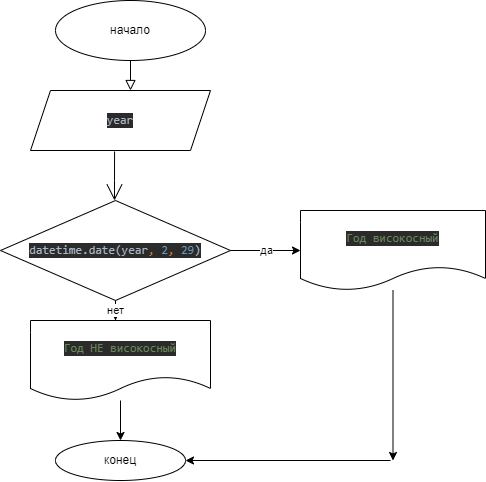

The diagram above was exported from draw.io. Its source (the exported page's mxGraphModel, read from the mxfile embedded in the PNG):
<mxGraphModel dx="770" dy="600" grid="1" gridSize="10" guides="1" tooltips="1" connect="1" arrows="1" fold="1" page="1" pageScale="1" pageWidth="827" pageHeight="1169" math="0" shadow="0">
  <root>
    <mxCell id="WIyWlLk6GJQsqaUBKTNV-0" />
    <mxCell id="WIyWlLk6GJQsqaUBKTNV-1" parent="WIyWlLk6GJQsqaUBKTNV-0" />
    <mxCell id="WIyWlLk6GJQsqaUBKTNV-2" value="" style="rounded=0;html=1;jettySize=auto;orthogonalLoop=1;fontSize=11;endArrow=block;endFill=0;endSize=8;strokeWidth=1;shadow=0;labelBackgroundColor=none;edgeStyle=orthogonalEdgeStyle;" parent="WIyWlLk6GJQsqaUBKTNV-1" edge="1">
      <mxGeometry relative="1" as="geometry">
        <mxPoint x="220" y="120" as="sourcePoint" />
        <mxPoint x="220" y="170" as="targetPoint" />
      </mxGeometry>
    </mxCell>
    <mxCell id="4XrlgHcL5edWBOwhJTZR-0" value="начало" style="ellipse;whiteSpace=wrap;html=1;hachureGap=4;" parent="WIyWlLk6GJQsqaUBKTNV-1" vertex="1">
      <mxGeometry x="145" y="80" width="150" height="60" as="geometry" />
    </mxCell>
    <mxCell id="4XrlgHcL5edWBOwhJTZR-1" value="&lt;pre style=&quot;background-color: #2b2b2b ; color: #a9b7c6 ; font-family: &amp;#34;jetbrains mono&amp;#34; , monospace ; font-size: 9 8pt&quot;&gt;&lt;pre style=&quot;font-family: &amp;#34;jetbrains mono&amp;#34; , monospace&quot;&gt;&lt;pre style=&quot;font-family: &amp;#34;jetbrains mono&amp;#34; , monospace&quot;&gt;&lt;pre style=&quot;font-family: &amp;#34;jetbrains mono&amp;#34; , monospace&quot;&gt;&lt;pre style=&quot;font-family: &amp;#34;jetbrains mono&amp;#34; , monospace&quot;&gt;year&lt;/pre&gt;&lt;/pre&gt;&lt;/pre&gt;&lt;/pre&gt;&lt;/pre&gt;" style="shape=parallelogram;perimeter=parallelogramPerimeter;whiteSpace=wrap;html=1;fixedSize=1;hachureGap=4;" parent="WIyWlLk6GJQsqaUBKTNV-1" vertex="1">
      <mxGeometry x="120" y="170" width="180" height="60" as="geometry" />
    </mxCell>
    <mxCell id="4XrlgHcL5edWBOwhJTZR-3" value="конец" style="ellipse;whiteSpace=wrap;html=1;hachureGap=4;" parent="WIyWlLk6GJQsqaUBKTNV-1" vertex="1">
      <mxGeometry x="145" y="520" width="130" height="40" as="geometry" />
    </mxCell>
    <mxCell id="4XrlgHcL5edWBOwhJTZR-9" value="" style="edgeStyle=none;curved=1;rounded=0;orthogonalLoop=1;jettySize=auto;html=1;endArrow=open;startSize=14;endSize=14;sourcePerimeterSpacing=8;targetPerimeterSpacing=8;exitX=0.467;exitY=1.017;exitDx=0;exitDy=0;exitPerimeter=0;" parent="WIyWlLk6GJQsqaUBKTNV-1" edge="1" source="4XrlgHcL5edWBOwhJTZR-1">
      <mxGeometry relative="1" as="geometry">
        <mxPoint x="220" y="252" as="sourcePoint" />
        <mxPoint x="204" y="280" as="targetPoint" />
        <Array as="points">
          <mxPoint x="204" y="260" />
        </Array>
      </mxGeometry>
    </mxCell>
    <mxCell id="4lLldS9lO4eBOghqdy6T-2" value="да" style="edgeStyle=orthogonalEdgeStyle;rounded=0;orthogonalLoop=1;jettySize=auto;html=1;" edge="1" parent="WIyWlLk6GJQsqaUBKTNV-1" source="4lLldS9lO4eBOghqdy6T-0" target="4lLldS9lO4eBOghqdy6T-1">
      <mxGeometry relative="1" as="geometry" />
    </mxCell>
    <mxCell id="4lLldS9lO4eBOghqdy6T-6" value="нет" style="edgeStyle=orthogonalEdgeStyle;rounded=0;orthogonalLoop=1;jettySize=auto;html=1;" edge="1" parent="WIyWlLk6GJQsqaUBKTNV-1" source="4lLldS9lO4eBOghqdy6T-0">
      <mxGeometry relative="1" as="geometry">
        <mxPoint x="205.0000000000001" y="400.0000000000001" as="targetPoint" />
      </mxGeometry>
    </mxCell>
    <mxCell id="4lLldS9lO4eBOghqdy6T-0" value="&lt;pre style=&quot;background-color: #2b2b2b ; color: #a9b7c6 ; font-family: &amp;#34;jetbrains mono&amp;#34; , monospace ; font-size: 9 8pt&quot;&gt;&lt;pre style=&quot;font-family: &amp;#34;jetbrains mono&amp;#34; , monospace&quot;&gt;datetime.date(year&lt;span style=&quot;color: #cc7832&quot;&gt;, &lt;/span&gt;&lt;span style=&quot;color: #6897bb&quot;&gt;2&lt;/span&gt;&lt;span style=&quot;color: #cc7832&quot;&gt;, &lt;/span&gt;&lt;span style=&quot;color: #6897bb&quot;&gt;29&lt;/span&gt;)&lt;/pre&gt;&lt;/pre&gt;" style="rhombus;whiteSpace=wrap;html=1;" vertex="1" parent="WIyWlLk6GJQsqaUBKTNV-1">
      <mxGeometry x="90" y="280" width="230" height="100" as="geometry" />
    </mxCell>
    <mxCell id="4lLldS9lO4eBOghqdy6T-29" style="edgeStyle=orthogonalEdgeStyle;rounded=0;orthogonalLoop=1;jettySize=auto;html=1;" edge="1" parent="WIyWlLk6GJQsqaUBKTNV-1" source="4lLldS9lO4eBOghqdy6T-1">
      <mxGeometry relative="1" as="geometry">
        <mxPoint x="482.5" y="540" as="targetPoint" />
      </mxGeometry>
    </mxCell>
    <mxCell id="4lLldS9lO4eBOghqdy6T-1" value="&lt;pre style=&quot;background-color: #2b2b2b ; color: #a9b7c6 ; font-family: &amp;#34;jetbrains mono&amp;#34; , monospace ; font-size: 9 8pt&quot;&gt;&lt;pre style=&quot;font-family: &amp;#34;jetbrains mono&amp;#34; , monospace&quot;&gt;&lt;span style=&quot;color: #6a8759&quot;&gt;Год високосный&lt;/span&gt;&lt;/pre&gt;&lt;/pre&gt;" style="shape=document;whiteSpace=wrap;html=1;boundedLbl=1;" vertex="1" parent="WIyWlLk6GJQsqaUBKTNV-1">
      <mxGeometry x="390" y="290" width="185" height="80" as="geometry" />
    </mxCell>
    <mxCell id="4lLldS9lO4eBOghqdy6T-28" value="" style="edgeStyle=orthogonalEdgeStyle;rounded=0;orthogonalLoop=1;jettySize=auto;html=1;" edge="1" parent="WIyWlLk6GJQsqaUBKTNV-1" source="4lLldS9lO4eBOghqdy6T-7" target="4XrlgHcL5edWBOwhJTZR-3">
      <mxGeometry relative="1" as="geometry" />
    </mxCell>
    <mxCell id="4lLldS9lO4eBOghqdy6T-7" value="&lt;pre style=&quot;background-color: #2b2b2b ; color: #a9b7c6 ; font-family: &amp;#34;jetbrains mono&amp;#34; , monospace ; font-size: 9 8pt&quot;&gt;&lt;pre style=&quot;font-family: &amp;#34;jetbrains mono&amp;#34; , monospace&quot;&gt;&lt;span style=&quot;color: #6a8759&quot;&gt;Год НЕ високосный&lt;/span&gt;&lt;/pre&gt;&lt;/pre&gt;" style="shape=document;whiteSpace=wrap;html=1;boundedLbl=1;" vertex="1" parent="WIyWlLk6GJQsqaUBKTNV-1">
      <mxGeometry x="120" y="400" width="180" height="80" as="geometry" />
    </mxCell>
    <mxCell id="4lLldS9lO4eBOghqdy6T-30" value="" style="endArrow=classic;html=1;rounded=0;entryX=1;entryY=0.5;entryDx=0;entryDy=0;" edge="1" parent="WIyWlLk6GJQsqaUBKTNV-1" target="4XrlgHcL5edWBOwhJTZR-3">
      <mxGeometry width="50" height="50" relative="1" as="geometry">
        <mxPoint x="480" y="540" as="sourcePoint" />
        <mxPoint x="320" y="380" as="targetPoint" />
      </mxGeometry>
    </mxCell>
  </root>
</mxGraphModel>